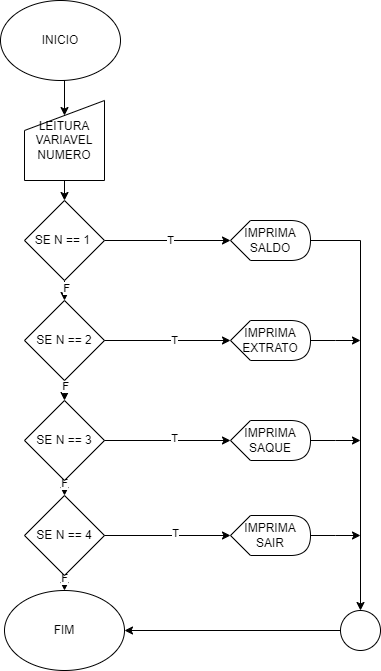

The diagram above was exported from draw.io. Its source (the exported page's mxGraphModel, read from the mxfile embedded in the PNG):
<mxGraphModel dx="683" dy="371" grid="1" gridSize="10" guides="1" tooltips="1" connect="1" arrows="1" fold="1" page="1" pageScale="1" pageWidth="827" pageHeight="1169" math="0" shadow="0">
  <root>
    <mxCell id="0" />
    <mxCell id="1" parent="0" />
    <mxCell id="Vgkc7csrnV0GPjrb816V-1" value="INICIO" style="ellipse;whiteSpace=wrap;html=1;" vertex="1" parent="1">
      <mxGeometry x="330" y="10" width="120" height="80" as="geometry" />
    </mxCell>
    <mxCell id="Vgkc7csrnV0GPjrb816V-2" value="FIM" style="ellipse;whiteSpace=wrap;html=1;" vertex="1" parent="1">
      <mxGeometry x="334" y="600" width="120" height="80" as="geometry" />
    </mxCell>
    <mxCell id="Vgkc7csrnV0GPjrb816V-13" style="edgeStyle=orthogonalEdgeStyle;rounded=0;orthogonalLoop=1;jettySize=auto;html=1;exitX=0.5;exitY=1;exitDx=0;exitDy=0;entryX=0.5;entryY=0;entryDx=0;entryDy=0;" edge="1" parent="1" source="Vgkc7csrnV0GPjrb816V-3" target="Vgkc7csrnV0GPjrb816V-6">
      <mxGeometry relative="1" as="geometry" />
    </mxCell>
    <mxCell id="Vgkc7csrnV0GPjrb816V-3" value="LEITURA VARIAVEL NUMERO" style="shape=manualInput;whiteSpace=wrap;html=1;" vertex="1" parent="1">
      <mxGeometry x="354" y="110" width="80" height="80" as="geometry" />
    </mxCell>
    <mxCell id="Vgkc7csrnV0GPjrb816V-4" style="edgeStyle=orthogonalEdgeStyle;rounded=0;orthogonalLoop=1;jettySize=auto;html=1;exitX=0.5;exitY=1;exitDx=0;exitDy=0;entryX=0.5;entryY=0.188;entryDx=0;entryDy=0;entryPerimeter=0;" edge="1" parent="1" source="Vgkc7csrnV0GPjrb816V-1" target="Vgkc7csrnV0GPjrb816V-3">
      <mxGeometry relative="1" as="geometry" />
    </mxCell>
    <mxCell id="Vgkc7csrnV0GPjrb816V-23" style="edgeStyle=orthogonalEdgeStyle;rounded=0;orthogonalLoop=1;jettySize=auto;html=1;exitX=1;exitY=0.5;exitDx=0;exitDy=0;exitPerimeter=0;entryX=0.5;entryY=0;entryDx=0;entryDy=0;" edge="1" parent="1" source="Vgkc7csrnV0GPjrb816V-5" target="Vgkc7csrnV0GPjrb816V-22">
      <mxGeometry relative="1" as="geometry" />
    </mxCell>
    <mxCell id="Vgkc7csrnV0GPjrb816V-5" value="IMPRIMA SALDO" style="shape=display;whiteSpace=wrap;html=1;" vertex="1" parent="1">
      <mxGeometry x="560" y="230" width="80" height="40" as="geometry" />
    </mxCell>
    <mxCell id="Vgkc7csrnV0GPjrb816V-14" style="edgeStyle=orthogonalEdgeStyle;rounded=0;orthogonalLoop=1;jettySize=auto;html=1;exitX=0.5;exitY=1;exitDx=0;exitDy=0;entryX=0.5;entryY=0;entryDx=0;entryDy=0;" edge="1" parent="1" source="Vgkc7csrnV0GPjrb816V-6" target="Vgkc7csrnV0GPjrb816V-7">
      <mxGeometry relative="1" as="geometry" />
    </mxCell>
    <mxCell id="Vgkc7csrnV0GPjrb816V-31" value="F" style="edgeLabel;html=1;align=center;verticalAlign=middle;resizable=0;points=[];" vertex="1" connectable="0" parent="Vgkc7csrnV0GPjrb816V-14">
      <mxGeometry x="-0.2905" y="1" relative="1" as="geometry">
        <mxPoint as="offset" />
      </mxGeometry>
    </mxCell>
    <mxCell id="Vgkc7csrnV0GPjrb816V-18" style="edgeStyle=orthogonalEdgeStyle;rounded=0;orthogonalLoop=1;jettySize=auto;html=1;exitX=1;exitY=0.5;exitDx=0;exitDy=0;" edge="1" parent="1" source="Vgkc7csrnV0GPjrb816V-6" target="Vgkc7csrnV0GPjrb816V-5">
      <mxGeometry relative="1" as="geometry" />
    </mxCell>
    <mxCell id="Vgkc7csrnV0GPjrb816V-27" value="T" style="edgeLabel;html=1;align=center;verticalAlign=middle;resizable=0;points=[];" vertex="1" connectable="0" parent="Vgkc7csrnV0GPjrb816V-18">
      <mxGeometry x="0.0317" y="1" relative="1" as="geometry">
        <mxPoint as="offset" />
      </mxGeometry>
    </mxCell>
    <mxCell id="Vgkc7csrnV0GPjrb816V-6" value="SE N == 1&amp;nbsp;" style="rhombus;whiteSpace=wrap;html=1;" vertex="1" parent="1">
      <mxGeometry x="354" y="210" width="80" height="80" as="geometry" />
    </mxCell>
    <mxCell id="Vgkc7csrnV0GPjrb816V-15" style="edgeStyle=orthogonalEdgeStyle;rounded=0;orthogonalLoop=1;jettySize=auto;html=1;exitX=0.5;exitY=1;exitDx=0;exitDy=0;entryX=0.5;entryY=0;entryDx=0;entryDy=0;" edge="1" parent="1" source="Vgkc7csrnV0GPjrb816V-7" target="Vgkc7csrnV0GPjrb816V-8">
      <mxGeometry relative="1" as="geometry" />
    </mxCell>
    <mxCell id="Vgkc7csrnV0GPjrb816V-32" value="F" style="edgeLabel;html=1;align=center;verticalAlign=middle;resizable=0;points=[];" vertex="1" connectable="0" parent="Vgkc7csrnV0GPjrb816V-15">
      <mxGeometry x="-0.5286" relative="1" as="geometry">
        <mxPoint as="offset" />
      </mxGeometry>
    </mxCell>
    <mxCell id="Vgkc7csrnV0GPjrb816V-7" value="SE N == 2" style="rhombus;whiteSpace=wrap;html=1;" vertex="1" parent="1">
      <mxGeometry x="354" y="310" width="80" height="80" as="geometry" />
    </mxCell>
    <mxCell id="Vgkc7csrnV0GPjrb816V-16" style="edgeStyle=orthogonalEdgeStyle;rounded=0;orthogonalLoop=1;jettySize=auto;html=1;exitX=0.5;exitY=1;exitDx=0;exitDy=0;entryX=0.5;entryY=0;entryDx=0;entryDy=0;" edge="1" parent="1" source="Vgkc7csrnV0GPjrb816V-8" target="Vgkc7csrnV0GPjrb816V-9">
      <mxGeometry relative="1" as="geometry" />
    </mxCell>
    <mxCell id="Vgkc7csrnV0GPjrb816V-33" value="F" style="edgeLabel;html=1;align=center;verticalAlign=middle;resizable=0;points=[];" vertex="1" connectable="0" parent="Vgkc7csrnV0GPjrb816V-16">
      <mxGeometry x="-0.6889" y="-1" relative="1" as="geometry">
        <mxPoint as="offset" />
      </mxGeometry>
    </mxCell>
    <mxCell id="Vgkc7csrnV0GPjrb816V-8" value="SE N == 3" style="rhombus;whiteSpace=wrap;html=1;" vertex="1" parent="1">
      <mxGeometry x="354" y="410" width="80" height="80" as="geometry" />
    </mxCell>
    <mxCell id="Vgkc7csrnV0GPjrb816V-17" style="edgeStyle=orthogonalEdgeStyle;rounded=0;orthogonalLoop=1;jettySize=auto;html=1;exitX=0.5;exitY=1;exitDx=0;exitDy=0;entryX=0.5;entryY=0;entryDx=0;entryDy=0;" edge="1" parent="1" source="Vgkc7csrnV0GPjrb816V-9" target="Vgkc7csrnV0GPjrb816V-2">
      <mxGeometry relative="1" as="geometry" />
    </mxCell>
    <mxCell id="Vgkc7csrnV0GPjrb816V-34" value="F" style="edgeLabel;html=1;align=center;verticalAlign=middle;resizable=0;points=[];" vertex="1" connectable="0" parent="Vgkc7csrnV0GPjrb816V-17">
      <mxGeometry x="-0.7206" y="-1" relative="1" as="geometry">
        <mxPoint as="offset" />
      </mxGeometry>
    </mxCell>
    <mxCell id="Vgkc7csrnV0GPjrb816V-9" value="SE N == 4" style="rhombus;whiteSpace=wrap;html=1;" vertex="1" parent="1">
      <mxGeometry x="354" y="505" width="80" height="80" as="geometry" />
    </mxCell>
    <mxCell id="Vgkc7csrnV0GPjrb816V-24" style="edgeStyle=orthogonalEdgeStyle;rounded=0;orthogonalLoop=1;jettySize=auto;html=1;exitX=1;exitY=0.5;exitDx=0;exitDy=0;exitPerimeter=0;" edge="1" parent="1" source="Vgkc7csrnV0GPjrb816V-10">
      <mxGeometry relative="1" as="geometry">
        <mxPoint x="690" y="350" as="targetPoint" />
      </mxGeometry>
    </mxCell>
    <mxCell id="Vgkc7csrnV0GPjrb816V-10" value="IMPRIMA EXTRATO" style="shape=display;whiteSpace=wrap;html=1;" vertex="1" parent="1">
      <mxGeometry x="560" y="330" width="80" height="40" as="geometry" />
    </mxCell>
    <mxCell id="Vgkc7csrnV0GPjrb816V-25" style="edgeStyle=orthogonalEdgeStyle;rounded=0;orthogonalLoop=1;jettySize=auto;html=1;exitX=1;exitY=0.5;exitDx=0;exitDy=0;exitPerimeter=0;" edge="1" parent="1" source="Vgkc7csrnV0GPjrb816V-11">
      <mxGeometry relative="1" as="geometry">
        <mxPoint x="690" y="450" as="targetPoint" />
      </mxGeometry>
    </mxCell>
    <mxCell id="Vgkc7csrnV0GPjrb816V-11" value="IMPRIMA SAQUE" style="shape=display;whiteSpace=wrap;html=1;" vertex="1" parent="1">
      <mxGeometry x="560" y="430" width="80" height="40" as="geometry" />
    </mxCell>
    <mxCell id="Vgkc7csrnV0GPjrb816V-26" style="edgeStyle=orthogonalEdgeStyle;rounded=0;orthogonalLoop=1;jettySize=auto;html=1;exitX=1;exitY=0.5;exitDx=0;exitDy=0;exitPerimeter=0;" edge="1" parent="1" source="Vgkc7csrnV0GPjrb816V-12">
      <mxGeometry relative="1" as="geometry">
        <mxPoint x="690" y="545" as="targetPoint" />
      </mxGeometry>
    </mxCell>
    <mxCell id="Vgkc7csrnV0GPjrb816V-12" value="IMPRIMA SAIR" style="shape=display;whiteSpace=wrap;html=1;" vertex="1" parent="1">
      <mxGeometry x="560" y="525" width="80" height="40" as="geometry" />
    </mxCell>
    <mxCell id="Vgkc7csrnV0GPjrb816V-19" style="edgeStyle=orthogonalEdgeStyle;rounded=0;orthogonalLoop=1;jettySize=auto;html=1;exitX=1;exitY=0.5;exitDx=0;exitDy=0;entryX=0;entryY=0.5;entryDx=0;entryDy=0;entryPerimeter=0;" edge="1" parent="1" source="Vgkc7csrnV0GPjrb816V-7" target="Vgkc7csrnV0GPjrb816V-10">
      <mxGeometry relative="1" as="geometry" />
    </mxCell>
    <mxCell id="Vgkc7csrnV0GPjrb816V-28" value="T" style="edgeLabel;html=1;align=center;verticalAlign=middle;resizable=0;points=[];" vertex="1" connectable="0" parent="Vgkc7csrnV0GPjrb816V-19">
      <mxGeometry x="0.0952" y="1" relative="1" as="geometry">
        <mxPoint as="offset" />
      </mxGeometry>
    </mxCell>
    <mxCell id="Vgkc7csrnV0GPjrb816V-20" style="edgeStyle=orthogonalEdgeStyle;rounded=0;orthogonalLoop=1;jettySize=auto;html=1;exitX=1;exitY=0.5;exitDx=0;exitDy=0;entryX=0;entryY=0.5;entryDx=0;entryDy=0;entryPerimeter=0;" edge="1" parent="1" source="Vgkc7csrnV0GPjrb816V-8" target="Vgkc7csrnV0GPjrb816V-11">
      <mxGeometry relative="1" as="geometry" />
    </mxCell>
    <mxCell id="Vgkc7csrnV0GPjrb816V-29" value="T" style="edgeLabel;html=1;align=center;verticalAlign=middle;resizable=0;points=[];" vertex="1" connectable="0" parent="Vgkc7csrnV0GPjrb816V-20">
      <mxGeometry x="0.0952" y="3" relative="1" as="geometry">
        <mxPoint as="offset" />
      </mxGeometry>
    </mxCell>
    <mxCell id="Vgkc7csrnV0GPjrb816V-21" style="edgeStyle=orthogonalEdgeStyle;rounded=0;orthogonalLoop=1;jettySize=auto;html=1;exitX=1;exitY=0.5;exitDx=0;exitDy=0;entryX=0;entryY=0.5;entryDx=0;entryDy=0;entryPerimeter=0;" edge="1" parent="1" source="Vgkc7csrnV0GPjrb816V-9" target="Vgkc7csrnV0GPjrb816V-12">
      <mxGeometry relative="1" as="geometry" />
    </mxCell>
    <mxCell id="Vgkc7csrnV0GPjrb816V-30" value="T" style="edgeLabel;html=1;align=center;verticalAlign=middle;resizable=0;points=[];" vertex="1" connectable="0" parent="Vgkc7csrnV0GPjrb816V-21">
      <mxGeometry x="0.1111" y="3" relative="1" as="geometry">
        <mxPoint as="offset" />
      </mxGeometry>
    </mxCell>
    <mxCell id="Vgkc7csrnV0GPjrb816V-35" style="edgeStyle=orthogonalEdgeStyle;rounded=0;orthogonalLoop=1;jettySize=auto;html=1;exitX=0;exitY=0.5;exitDx=0;exitDy=0;" edge="1" parent="1" source="Vgkc7csrnV0GPjrb816V-22" target="Vgkc7csrnV0GPjrb816V-2">
      <mxGeometry relative="1" as="geometry" />
    </mxCell>
    <mxCell id="Vgkc7csrnV0GPjrb816V-22" value="" style="ellipse;whiteSpace=wrap;html=1;aspect=fixed;" vertex="1" parent="1">
      <mxGeometry x="670" y="620" width="40" height="40" as="geometry" />
    </mxCell>
  </root>
</mxGraphModel>